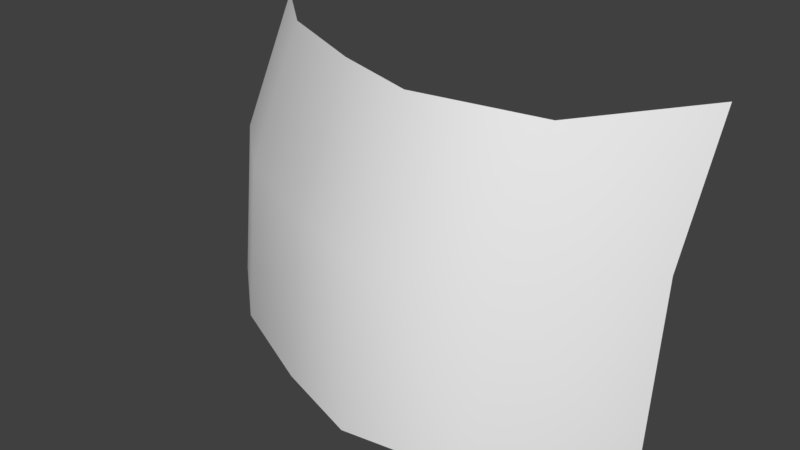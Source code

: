 # Source: bg_Canvas2.blend  (saved by Blender 2.78.0; exported with 4.5.12 LTS)
import bpy
from mathutils import Matrix  # noqa: F401  (used for matrix-valued properties, if any)

bpy.ops.wm.read_factory_settings(use_empty=True)
scene = bpy.context.scene
scene.name = 'Scene'

# ---- collections
col_collection_1 = bpy.data.collections.new('Collection 1'); scene.collection.children.link(col_collection_1)

# ---- materials (node trees are filled in below, after node groups)
mat_material_001 = bpy.data.materials.new('Material.001')
mat_material_001.alpha_threshold = 0.0
mat_material_001.use_transparent_shadow = False
mat_material_001.roughness = 0.5

# ---- material node trees

# ---- world
world_world = bpy.data.worlds.new('World'); scene.world = world_world
world_world.color = (0.05088, 0.05088, 0.05088)
world_world.use_sun_shadow = False
world_world.sun_shadow_jitter_overblur = 0.0
world_world.cycles.sampling_method = 'MANUAL'

# ---- meshes
me_plane = bpy.data.meshes.new('Plane')
me_plane.from_pydata([(-2.824, -1.98, 2.543), (2.215, -1.98, 2.496), (-2.824, 1.0, 1.67), (2.215, 1.0, 1.623), (-2.042, -1.98, 1.853), (-0.9266, -1.98, 1.334), (0.009055, -1.98, 1.024), (1.343, -1.98, 1.239), (1.343, 1.0, 0.3653), (0.009055, 1.0, 0.1509), (-0.9266, 1.0, 0.4603), (-2.042, 1.0, 0.9797), (-2.824, -0.6728, 1.847), (2.215, -0.6728, 1.8), (-2.042, -0.6728, 1.157), (-0.9266, -0.6728, 0.6374), (0.009055, -0.6728, 0.3279), (1.343, -0.6728, 0.5424)], [], [(17, 8, 3, 13), (12, 2, 11, 14), (14, 11, 10, 15), (15, 10, 9, 16), (16, 9, 8, 17), (6, 16, 17, 7), (5, 15, 16, 6), (4, 14, 15, 5), (0, 12, 14, 4), (7, 17, 13, 1)])
me_plane.polygons.foreach_set('use_smooth', [True] * 10)
_uv = me_plane.uv_layers.new(name='UVMap')
_uv.uv.foreach_set('vector', [0.8269, 0.5614, 0.8269, 0.0, 1.0, 0.0, 1.0, 0.5614, 0.0, 0.5614, 0.0, 0.0, 0.1553, 0.0, 0.1553, 0.5614, 0.1553, 0.5614, 0.1553, 0.0, 0.3766, 0.0, 0.3766, 0.5614, 0.3766, 0.5614, 0.3766, 0.0, 0.5623, 0.0, 0.5623, 0.5614, 0.5623, 0.5614, 0.5623, 0.0, 0.8269, 0.0, 0.8269, 0.5614, 0.5623, 1.0, 0.5623, 0.5614, 0.8269, 0.5614, 0.8269, 1.0, 0.3766, 1.0, 0.3766, 0.5614, 0.5623, 0.5614, 0.5623, 1.0, 0.1553, 1.0, 0.1553, 0.5614, 0.3766, 0.5614, 0.3766, 1.0, 0.0, 1.0, 0.0, 0.5614, 0.1553, 0.5614, 0.1553, 1.0, 0.8269, 1.0, 0.8269, 0.5614, 1.0, 0.5614, 1.0, 1.0])
me_plane.materials.append(mat_material_001)
me_plane.use_remesh_preserve_volume = False
me_plane.use_remesh_preserve_attributes = False
me_plane.use_mirror_vertex_groups = False
me_plane.update()

# ---- objects
ob_plane = bpy.data.objects.new('Plane', me_plane)

# ---- transforms, parenting, visibility, modifiers, constraints
ob_plane.location = (0.0, 0.0, 4.58)
ob_plane.rotation_euler = (-1.571, -2.22e-16, 2.22e-16)
ob_plane.scale = (4.596, 4.596, 4.596)
ob_plane.lineart.crease_threshold = 0.0

# ---- collection membership
col_collection_1.objects.link(ob_plane)

# ---- scene / render settings (as saved in the file)
scene.frame_start = 1; scene.frame_end = 250; scene.frame_set(1)
scene.render.engine = 'BLENDER_EEVEE_NEXT'
scene.render.resolution_percentage = 50
scene.render.dither_intensity = 0.0
scene.cycles.use_denoising = False
scene.cycles.samples = 128
scene.cycles.sampling_pattern = 'TABULATED_SOBOL'
scene.cycles.light_sampling_threshold = 0.0
scene.cycles.use_adaptive_sampling = False
scene.cycles.use_light_tree = False
scene.cycles.blur_glossy = 0.0
scene.cycles.sample_clamp_indirect = 0.0
scene.view_settings.view_transform = 'Standard'
bpy.context.view_layer.update()

# ---- added for rendering (the .blend has no active camera and no usable light): camera, sun
cam_auto = bpy.data.cameras.new('AutoCamera')
cam_auto.lens = 50.0
cam_auto.sensor_width = 36.0
cam_auto.clip_end = 1000.0
ob_auto_camera = bpy.data.objects.new('AutoCamera', cam_auto)
scene.collection.objects.link(ob_auto_camera)
ob_auto_camera.location = (25.4919, -26.0801, 28.3454)
ob_auto_camera.rotation_euler = (1.09748, -7.21219e-08, 0.694738)
scene.camera = ob_auto_camera
light_auto_sun = bpy.data.lights.new('AutoSun', 'SUN')
light_auto_sun.energy = 3.0
light_auto_sun.angle = 0.0523599
ob_auto_sun = bpy.data.objects.new('AutoSun', light_auto_sun)
scene.collection.objects.link(ob_auto_sun)
ob_auto_sun.rotation_euler = (0.872665, 0.174533, 0.523599)
bpy.context.view_layer.update()
